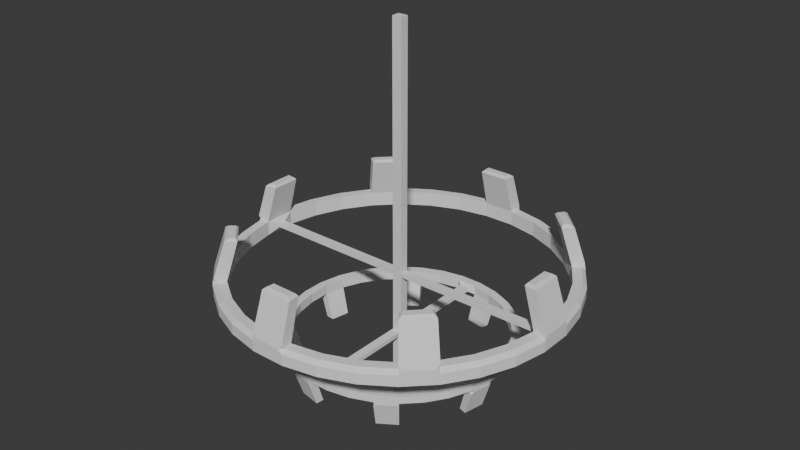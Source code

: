 # Source: Light1.blend  (saved by Blender 4.2.66; exported with 4.5.12 LTS)
import bpy
from mathutils import Matrix  # noqa: F401  (used for matrix-valued properties, if any)

bpy.ops.wm.read_factory_settings(use_empty=True)
scene = bpy.context.scene
scene.name = 'Scene'

# ---- collections
col_collection = bpy.data.collections.new('Collection'); scene.collection.children.link(col_collection)

# ---- world
world_world = bpy.data.worlds.new('World'); scene.world = world_world
world_world.use_nodes = True; world_world.node_tree.nodes.clear()
_N = world_world.node_tree.nodes; _L = world_world.node_tree.links
n0 = _N.new('ShaderNodeOutputWorld'); n0.name = 'World Output'; n0.location = (300, 300)
n1 = _N.new('ShaderNodeBackground'); n1.name = 'Background'; n1.location = (10, 300)
n1.inputs[0].default_value = (0.05088, 0.05088, 0.05088, 1.0)
_L.new(n1.outputs[0], n0.inputs[0])
n0.is_active_output = True
world_world.color = (0.05088, 0.05088, 0.05088)
world_world.sun_shadow_jitter_overblur = 0.0

# ---- meshes
me_cylinder = bpy.data.meshes.new('Cylinder')
me_cylinder.from_pydata([(0.09064, 0.9203, 0.04249), (0.09064, 0.9203, -0.04249), (0.2684, 0.8849, 0.04249), (0.2684, 0.8849, -0.04249), (0.4359, 0.8155, 0.04249), (0.4359, 0.8155, -0.04249), (0.5866, 0.7148, 0.04249), (0.5866, 0.7148, -0.04249), (0.7148, 0.5866, 0.04249), (0.7148, 0.5866, -0.04249), (0.8155, 0.4359, 0.04249), (0.8155, 0.4359, -0.04249), (0.8849, 0.2684, 0.04249), (0.8849, 0.2684, -0.04249), (0.8849, -0.2684, 0.04249), (0.8849, -0.2684, -0.04249), (0.8155, -0.4359, 0.04249), (0.8155, -0.4359, -0.04249), (0.7148, -0.5866, 0.04249), (0.7148, -0.5866, -0.04249), (0.5866, -0.7148, 0.04249), (0.5866, -0.7148, -0.04249), (0.4359, -0.8155, 0.04249), (0.4359, -0.8155, -0.04249), (0.2684, -0.8849, 0.04249), (0.2684, -0.8849, -0.04249), (0.09064, -0.9203, 0.04249), (0.09064, -0.9203, -0.04249), (-0.09064, -0.9203, 0.04249), (-0.09064, -0.9203, -0.04249), (-0.2684, -0.8849, 0.04249), (-0.2684, -0.8849, -0.04249), (-0.4359, -0.8155, 0.04249), (-0.4359, -0.8155, -0.04249), (-0.5866, -0.7148, 0.04249), (-0.5866, -0.7148, -0.04249), (-0.7148, -0.5866, 0.04249), (-0.7148, -0.5866, -0.04249), (-0.8155, -0.4359, 0.04249), (-0.8155, -0.4359, -0.04249), (-0.8849, -0.2684, 0.04249), (-0.8849, -0.2684, -0.04249), (-0.8849, 0.2684, 0.04249), (-0.8849, 0.2684, -0.04249), (-0.8155, 0.4359, 0.04249), (-0.8155, 0.4359, -0.04249), (-0.7148, 0.5866, 0.04249), (-0.7148, 0.5866, -0.04249), (-0.5866, 0.7148, 0.04249), (-0.5866, 0.7148, -0.04249), (-0.4359, 0.8155, 0.04249), (-0.4359, 0.8155, -0.04249), (-0.2684, 0.8849, 0.04249), (-0.2684, 0.8849, -0.04249), (-0.09064, 0.9203, 0.04249), (-0.09064, 0.9203, -0.04249), (0.2903, 0.9569, -0.04249), (0.09802, 0.9952, -0.04249), (0.4714, 0.8819, -0.04249), (0.6344, 0.773, -0.04249), (0.773, 0.6344, -0.04249), (0.8819, 0.4714, -0.04249), (0.9569, 0.2903, -0.04249), (0.9952, 0.09802, -0.04249), (0.9952, -0.09802, -0.04249), (0.9569, -0.2903, -0.04249), (0.8819, -0.4714, -0.04249), (0.773, -0.6344, -0.04249), (0.6344, -0.773, -0.04249), (0.4714, -0.8819, -0.04249), (0.2903, -0.9569, -0.04249), (0.09802, -0.9952, -0.04249), (-0.09802, -0.9952, -0.04249), (-0.2903, -0.9569, -0.04249), (-0.4714, -0.8819, -0.04249), (-0.6344, -0.773, -0.04249), (-0.773, -0.6344, -0.04249), (-0.8819, -0.4714, -0.04249), (-0.9569, -0.2903, -0.04249), (-0.9952, -0.09802, -0.04249), (-0.9952, 0.09802, -0.04249), (-0.9569, 0.2903, -0.04249), (-0.8819, 0.4714, -0.04249), (-0.773, 0.6344, -0.04249), (-0.6344, 0.773, -0.04249), (-0.4714, 0.8819, -0.04249), (-0.2903, 0.9569, -0.04249), (-0.09802, 0.9952, -0.04249), (0.5847, 0.6894, 0.2874), (0.5866, 0.7148, 0.2731), (0.7148, 0.5866, 0.2731), (0.6894, 0.5847, 0.2874), (0.9009, 0.07404, 0.2874), (0.9202, 0.09063, 0.2731), (0.9202, -0.09063, 0.2731), (0.9009, -0.07404, 0.2874), (0.6894, -0.5847, 0.2874), (0.7148, -0.5866, 0.2731), (0.5866, -0.7148, 0.2731), (0.5847, -0.6894, 0.2874), (0.07404, -0.9009, 0.2874), (0.09063, -0.9202, 0.2731), (-0.09063, -0.9202, 0.2731), (-0.07404, -0.9009, 0.2874), (-0.5847, -0.6894, 0.2874), (-0.5866, -0.7148, 0.2731), (-0.7148, -0.5866, 0.2731), (-0.6894, -0.5847, 0.2874), (-0.9009, -0.07404, 0.2874), (-0.9202, -0.09063, 0.2731), (-0.9202, 0.09063, 0.2731), (-0.9009, 0.07404, 0.2874), (-0.6894, 0.5847, 0.2874), (-0.7148, 0.5866, 0.2731), (-0.5866, 0.7148, 0.2731), (-0.5847, 0.6894, 0.2874), (-0.07404, 0.9009, 0.2874), (-0.09063, 0.9202, 0.2731), (0.09063, 0.9202, 0.2731), (0.07404, 0.9009, 0.2874), (0.5424, 0.6609, 0.2731), (0.5594, 0.6586, 0.2874), (0.6586, 0.5594, 0.2874), (0.6609, 0.5424, 0.2731), (0.8509, 0.08381, 0.2731), (0.8612, 0.07013, 0.2874), (0.8612, -0.07013, 0.2874), (0.8509, -0.08381, 0.2731), (0.6609, -0.5424, 0.2731), (0.6586, -0.5594, 0.2874), (0.5594, -0.6586, 0.2874), (0.5424, -0.6609, 0.2731), (0.08381, -0.8509, 0.2731), (0.07013, -0.8612, 0.2874), (-0.07013, -0.8612, 0.2874), (-0.08381, -0.8509, 0.2731), (-0.5424, -0.6609, 0.2731), (-0.5594, -0.6586, 0.2874), (-0.6586, -0.5594, 0.2874), (-0.6609, -0.5424, 0.2731), (-0.8509, -0.08381, 0.2731), (-0.8612, -0.07013, 0.2874), (-0.8612, 0.07013, 0.2874), (-0.8509, 0.08381, 0.2731), (-0.6609, 0.5424, 0.2731), (-0.6586, 0.5594, 0.2874), (-0.5594, 0.6586, 0.2874), (-0.5424, 0.6609, 0.2731), (-0.08381, 0.8509, 0.2731), (-0.07013, 0.8612, 0.2874), (0.07013, 0.8612, 0.2874), (0.08381, 0.8509, 0.2731), (0.09802, 0.9952, 0.01942), (0.09574, 0.9721, 0.04249), (0.09731, 0.9881, 0.06443), (0.07495, 0.9952, 0.04249), (0.2903, 0.9569, 0.01942), (0.2836, 0.9348, 0.04249), (0.4714, 0.8819, 0.01942), (0.4605, 0.8615, 0.04249), (0.6197, 0.7551, 0.04249), (0.6344, 0.773, 0.01942), (0.6507, 0.7567, 0.04249), (0.6298, 0.7675, 0.06443), (0.773, 0.6344, 0.01942), (0.7551, 0.6197, 0.04249), (0.7675, 0.6298, 0.06443), (0.7567, 0.6507, 0.04249), (0.8819, 0.4714, 0.01942), (0.8615, 0.4605, 0.04249), (0.9569, 0.2903, 0.01942), (0.9348, 0.2836, 0.04249), (0.9721, 0.09574, 0.04249), (0.9952, 0.09802, 0.01942), (0.9952, 0.07495, 0.04249), (0.9881, 0.09731, 0.06443), (0.9952, -0.09802, 0.01942), (0.9721, -0.09574, 0.04249), (0.9881, -0.09731, 0.06443), (0.9952, -0.07495, 0.04249), (0.9569, -0.2903, 0.01942), (0.9348, -0.2836, 0.04249), (0.8819, -0.4714, 0.01942), (0.8615, -0.4605, 0.04249), (0.7551, -0.6197, 0.04249), (0.773, -0.6344, 0.01942), (0.7567, -0.6507, 0.04249), (0.7675, -0.6298, 0.06443), (0.6344, -0.773, 0.01942), (0.6197, -0.7551, 0.04249), (0.6298, -0.7675, 0.06443), (0.6507, -0.7567, 0.04249), (0.4714, -0.8819, 0.01942), (0.4605, -0.8615, 0.04249), (0.2903, -0.9569, 0.01942), (0.2836, -0.9348, 0.04249), (0.09574, -0.9721, 0.04249), (0.09802, -0.9952, 0.01942), (0.07495, -0.9952, 0.04249), (0.09731, -0.9881, 0.06443), (-0.09802, -0.9952, 0.01942), (-0.09574, -0.9721, 0.04249), (-0.09731, -0.9881, 0.06443), (-0.07495, -0.9952, 0.04249), (-0.2903, -0.9569, 0.01942), (-0.2836, -0.9348, 0.04249), (-0.4714, -0.8819, 0.01942), (-0.4605, -0.8615, 0.04249), (-0.6197, -0.7551, 0.04249), (-0.6344, -0.773, 0.01942), (-0.6507, -0.7567, 0.04249), (-0.6298, -0.7675, 0.06443), (-0.773, -0.6344, 0.01942), (-0.7551, -0.6197, 0.04249), (-0.7675, -0.6298, 0.06443), (-0.7567, -0.6507, 0.04249), (-0.8819, -0.4714, 0.01942), (-0.8615, -0.4605, 0.04249), (-0.9569, -0.2903, 0.01942), (-0.9348, -0.2836, 0.04249), (-0.9721, -0.09574, 0.04249), (-0.9952, -0.09802, 0.01942), (-0.9952, -0.07495, 0.04249), (-0.9881, -0.09731, 0.06443), (-0.9952, 0.09802, 0.01942), (-0.9721, 0.09574, 0.04249), (-0.9881, 0.09731, 0.06443), (-0.9952, 0.07495, 0.04249), (-0.9569, 0.2903, 0.01942), (-0.9348, 0.2836, 0.04249), (-0.8819, 0.4714, 0.01942), (-0.8615, 0.4605, 0.04249), (-0.7551, 0.6197, 0.04249), (-0.773, 0.6344, 0.01942), (-0.7567, 0.6507, 0.04249), (-0.7675, 0.6298, 0.06443), (-0.6344, 0.773, 0.01942), (-0.6197, 0.7551, 0.04249), (-0.6298, 0.7675, 0.06443), (-0.6507, 0.7567, 0.04249), (-0.4714, 0.8819, 0.01942), (-0.4605, 0.8615, 0.04249), (-0.2903, 0.9569, 0.01942), (-0.2836, 0.9348, 0.04249), (-0.09574, 0.9721, 0.04249), (-0.09802, 0.9952, 0.01942), (-0.07495, 0.9952, 0.04249), (-0.09731, 0.9881, 0.06443), (0.1794, -0.5914, -0.3965), (0.1794, -0.5914, -0.3397), (0.2913, -0.545, -0.3965), (0.2913, -0.545, -0.3397), (0.3921, -0.4777, -0.3965), (0.3921, -0.4777, -0.3397), (0.4777, -0.3921, -0.3965), (0.4777, -0.3921, -0.3397), (0.545, -0.2913, -0.3965), (0.545, -0.2913, -0.3397), (0.5914, -0.1794, -0.3965), (0.5914, -0.1794, -0.3397), (0.615, -0.06057, -0.3965), (0.615, -0.06057, -0.3397), (0.615, 0.06057, -0.3965), (0.615, 0.06057, -0.3397), (0.5914, 0.1794, -0.3965), (0.5914, 0.1794, -0.3397), (0.545, 0.2913, -0.3965), (0.545, 0.2913, -0.3397), (0.4777, 0.3921, -0.3965), (0.4777, 0.3921, -0.3397), (0.3921, 0.4777, -0.3965), (0.3921, 0.4777, -0.3397), (0.2913, 0.545, -0.3965), (0.2913, 0.545, -0.3397), (0.1794, 0.5914, -0.3965), (0.1794, 0.5914, -0.3397), (-0.1794, 0.5914, -0.3965), (-0.1794, 0.5914, -0.3397), (-0.2913, 0.545, -0.3965), (-0.2913, 0.545, -0.3397), (-0.3921, 0.4777, -0.3965), (-0.3921, 0.4777, -0.3397), (-0.4777, 0.3921, -0.3965), (-0.4777, 0.3921, -0.3397), (-0.545, 0.2913, -0.3965), (-0.545, 0.2913, -0.3397), (-0.5914, 0.1794, -0.3965), (-0.5914, 0.1794, -0.3397), (-0.615, 0.06057, -0.3965), (-0.615, 0.06057, -0.3397), (-0.615, -0.06057, -0.3965), (-0.615, -0.06057, -0.3397), (-0.5914, -0.1794, -0.3965), (-0.5914, -0.1794, -0.3397), (-0.545, -0.2913, -0.3965), (-0.545, -0.2913, -0.3397), (-0.4777, -0.3921, -0.3965), (-0.4777, -0.3921, -0.3397), (-0.3921, -0.4777, -0.3965), (-0.3921, -0.4777, -0.3397), (-0.2913, -0.545, -0.3965), (-0.2913, -0.545, -0.3397), (-0.1794, -0.5914, -0.3965), (-0.1794, -0.5914, -0.3397), (0.06551, -0.6651, -0.3397), (-0.06551, -0.6651, -0.3397), (0.194, -0.6395, -0.3397), (0.315, -0.5894, -0.3397), (0.424, -0.5166, -0.3397), (0.5166, -0.424, -0.3397), (0.5894, -0.315, -0.3397), (0.6395, -0.194, -0.3397), (0.6651, -0.06551, -0.3397), (0.6651, 0.06551, -0.3397), (0.6395, 0.194, -0.3397), (0.5894, 0.315, -0.3397), (0.5166, 0.424, -0.3397), (0.424, 0.5166, -0.3397), (0.315, 0.5894, -0.3397), (0.194, 0.6395, -0.3397), (0.06551, 0.6651, -0.3397), (-0.06551, 0.6651, -0.3397), (-0.194, 0.6395, -0.3397), (-0.315, 0.5894, -0.3397), (-0.424, 0.5166, -0.3397), (-0.5166, 0.424, -0.3397), (-0.5894, 0.315, -0.3397), (-0.6395, 0.194, -0.3397), (-0.6651, 0.06551, -0.3397), (-0.6651, -0.06551, -0.3397), (-0.6395, -0.194, -0.3397), (-0.5894, -0.315, -0.3397), (-0.5166, -0.424, -0.3397), (-0.424, -0.5166, -0.3397), (-0.315, -0.5894, -0.3397), (-0.194, -0.6395, -0.3397), (0.2934, -0.5281, -0.5601), (0.2913, -0.545, -0.5506), (0.392, -0.4777, -0.5506), (0.3757, -0.4731, -0.5601), (0.5809, -0.166, -0.5601), (0.5913, -0.1794, -0.5506), (0.615, -0.06057, -0.5506), (0.6002, -0.06893, -0.5601), (0.5281, 0.2934, -0.5601), (0.545, 0.2913, -0.5506), (0.4777, 0.392, -0.5506), (0.4731, 0.3757, -0.5601), (0.166, 0.5809, -0.5601), (0.1794, 0.5913, -0.5506), (0.06057, 0.615, -0.5506), (0.06893, 0.6002, -0.5601), (-0.2934, 0.5281, -0.5601), (-0.2913, 0.545, -0.5506), (-0.392, 0.4777, -0.5506), (-0.3757, 0.4731, -0.5601), (-0.5809, 0.166, -0.5601), (-0.5913, 0.1794, -0.5506), (-0.615, 0.06057, -0.5506), (-0.6002, 0.06893, -0.5601), (-0.5281, -0.2934, -0.5601), (-0.545, -0.2913, -0.5506), (-0.4777, -0.392, -0.5506), (-0.4731, -0.3757, -0.5601), (-0.166, -0.5809, -0.5601), (-0.1794, -0.5913, -0.5506), (-0.06057, -0.615, -0.5506), (-0.06893, -0.6002, -0.5601), (0.2694, -0.504, -0.5506), (0.2808, -0.5046, -0.5601), (0.3587, -0.4525, -0.5601), (0.3625, -0.4417, -0.5506), (0.5468, -0.1659, -0.5506), (0.5554, -0.1583, -0.5601), (0.5737, -0.06632, -0.5601), (0.5687, -0.05601, -0.5506), (0.504, 0.2694, -0.5506), (0.5046, 0.2808, -0.5601), (0.4525, 0.3587, -0.5601), (0.4417, 0.3625, -0.5506), (0.1659, 0.5468, -0.5506), (0.1583, 0.5554, -0.5601), (0.06632, 0.5737, -0.5601), (0.05601, 0.5687, -0.5506), (-0.2694, 0.504, -0.5506), (-0.2808, 0.5046, -0.5601), (-0.3587, 0.4525, -0.5601), (-0.3625, 0.4417, -0.5506), (-0.5468, 0.1659, -0.5506), (-0.5554, 0.1583, -0.5601), (-0.5737, 0.06632, -0.5601), (-0.5687, 0.05601, -0.5506), (-0.504, -0.2694, -0.5506), (-0.5046, -0.2808, -0.5601), (-0.4525, -0.3587, -0.5601), (-0.4417, -0.3625, -0.5506), (-0.1659, -0.5468, -0.5506), (-0.1583, -0.5554, -0.5601), (-0.06632, -0.5737, -0.5601), (-0.05601, -0.5687, -0.5506), (-0.06551, -0.6651, -0.3811), (-0.06399, -0.6497, -0.3965), (-0.06504, -0.6603, -0.4111), (-0.08063, -0.6621, -0.3965), (0.06551, -0.6651, -0.3811), (0.06399, -0.6497, -0.3965), (0.194, -0.6395, -0.3811), (0.1895, -0.6247, -0.3965), (0.3077, -0.5757, -0.3965), (0.315, -0.5894, -0.3811), (0.3279, -0.5808, -0.3965), (0.3128, -0.5852, -0.4111), (0.424, -0.5166, -0.3811), (0.4142, -0.5046, -0.3965), (0.4209, -0.5129, -0.4111), (0.4112, -0.5252, -0.3965), (0.5166, -0.424, -0.3811), (0.5046, -0.4142, -0.3965), (0.5894, -0.315, -0.3811), (0.5757, -0.3077, -0.3965), (0.6247, -0.1895, -0.3965), (0.6395, -0.194, -0.3811), (0.6426, -0.1789, -0.3965), (0.635, -0.1926, -0.4111), (0.6651, -0.06551, -0.3811), (0.6497, -0.06399, -0.3965), (0.6603, -0.06504, -0.4111), (0.6621, -0.08063, -0.3965), (0.6651, 0.06551, -0.3811), (0.6497, 0.06399, -0.3965), (0.6395, 0.194, -0.3811), (0.6247, 0.1895, -0.3965), (0.5757, 0.3077, -0.3965), (0.5894, 0.315, -0.3811), (0.5808, 0.3279, -0.3965), (0.5852, 0.3128, -0.4111), (0.5166, 0.424, -0.3811), (0.5046, 0.4142, -0.3965), (0.5129, 0.4209, -0.4111), (0.5252, 0.4112, -0.3965), (0.424, 0.5166, -0.3811), (0.4142, 0.5046, -0.3965), (0.315, 0.5894, -0.3811), (0.3077, 0.5757, -0.3965), (0.1895, 0.6247, -0.3965), (0.194, 0.6395, -0.3811), (0.1789, 0.6426, -0.3965), (0.1926, 0.635, -0.4111), (0.06551, 0.6651, -0.3811), (0.06399, 0.6497, -0.3965), (0.06504, 0.6603, -0.4111), (0.08063, 0.6621, -0.3965), (-0.06551, 0.6651, -0.3811), (-0.06399, 0.6497, -0.3965), (-0.194, 0.6395, -0.3811), (-0.1895, 0.6247, -0.3965), (-0.3077, 0.5757, -0.3965), (-0.315, 0.5894, -0.3811), (-0.3279, 0.5808, -0.3965), (-0.3128, 0.5852, -0.4111), (-0.424, 0.5166, -0.3811), (-0.4142, 0.5046, -0.3965), (-0.4209, 0.5129, -0.4111), (-0.4112, 0.5252, -0.3965), (-0.5166, 0.424, -0.3811), (-0.5046, 0.4142, -0.3965), (-0.5894, 0.315, -0.3811), (-0.5757, 0.3077, -0.3965), (-0.6247, 0.1895, -0.3965), (-0.6395, 0.194, -0.3811), (-0.6426, 0.1789, -0.3965), (-0.635, 0.1926, -0.4111), (-0.6651, 0.06551, -0.3811), (-0.6497, 0.06399, -0.3965), (-0.6603, 0.06504, -0.4111), (-0.6621, 0.08063, -0.3965), (-0.6651, -0.06551, -0.3811), (-0.6497, -0.06399, -0.3965), (-0.6395, -0.194, -0.3811), (-0.6247, -0.1895, -0.3965), (-0.5757, -0.3077, -0.3965), (-0.5894, -0.315, -0.3811), (-0.5808, -0.3279, -0.3965), (-0.5852, -0.3128, -0.4111), (-0.5166, -0.424, -0.3811), (-0.5046, -0.4142, -0.3965), (-0.5129, -0.4209, -0.4111), (-0.5252, -0.4112, -0.3965), (-0.424, -0.5166, -0.3811), (-0.4142, -0.5046, -0.3965), (-0.315, -0.5894, -0.3811), (-0.3077, -0.5757, -0.3965), (-0.1895, -0.6247, -0.3965), (-0.194, -0.6395, -0.3811), (-0.1789, -0.6426, -0.3965), (-0.1926, -0.635, -0.4111), (0.8987, 0.02421, 0.01135), (0.8987, -0.02421, 0.01135), (0.8987, -0.02421, -0.01135), (0.8987, 0.02421, -0.01135), (-0.8987, -0.02421, 0.01135), (-0.8987, 0.02421, 0.01135), (-0.8987, 0.02421, -0.01135), (-0.8987, -0.02421, -0.01135), (-0.0261, -0.5954, -0.3803), (0.0261, -0.5954, -0.3803), (0.0261, -0.5954, -0.3558), (-0.0261, -0.5954, -0.3558), (0.0261, 0.5954, -0.3803), (-0.0261, 0.5954, -0.3803), (-0.0261, 0.5954, -0.3558), (0.0261, 0.5954, -0.3558), (-0.06057, -0.615, -0.3965), (0.06057, -0.615, -0.3965), (0.06057, -0.615, -0.3397), (-0.06057, -0.615, -0.3397), (0.06057, 0.615, -0.3965), (-0.06057, 0.615, -0.3965), (-0.06057, 0.615, -0.3397), (0.06057, 0.615, -0.3397), (0.0261, 0.02841, -0.3558), (0.0261, -0.02841, -0.3558), (-0.0261, -0.02841, -0.3558), (-0.0261, 0.02841, -0.3558), (-0.0261, -0.02841, -0.3803), (-0.0261, 0.02841, -0.3803), (0.0261, -0.02841, -0.3803), (0.0261, 0.02841, -0.3803), (0.9203, 0.09064, 0.04249), (0.9203, -0.09064, 0.04249), (0.9203, -0.09064, -0.04249), (0.9203, 0.09064, -0.04249), (-0.9203, -0.09064, 0.04249), (-0.9203, 0.09064, 0.04249), (-0.9203, 0.09064, -0.04249), (-0.9203, -0.09064, -0.04249), (0.02875, 0.02421, 0.01135), (-0.02875, 0.02421, 0.01135), (0.02875, 0.02421, -0.01135), (-0.02875, 0.02421, -0.01135), (-0.02875, -0.02421, -0.01135), (0.02875, -0.02421, -0.01135), (0.02875, -0.02421, 0.01135), (-0.02875, -0.02421, 0.01135), (-0.0261, -0.02841, -0.851), (-0.0261, 0.02841, -0.851), (0.0261, -0.02841, -0.851), (0.0261, 0.02841, -0.851), (0.02875, 0.02421, 1.424), (-0.02875, 0.02421, 1.424), (0.02875, -0.02421, 1.424), (-0.02875, -0.02421, 1.424)], [], [(246, 155, 152, 57, 87, 245), (4, 159, 157, 2), (6, 160, 159, 4), (163, 89, 90, 166, 167, 162), (10, 169, 165, 8), (12, 171, 169, 10), (528, 172, 171, 12), (175, 93, 94, 178, 179, 174), (14, 181, 177, 529), (16, 183, 181, 14), (18, 184, 183, 16), (187, 97, 98, 190, 191, 186), (22, 193, 189, 20), (24, 195, 193, 22), (26, 196, 195, 24), (199, 101, 102, 202, 203, 198), (30, 205, 201, 28), (32, 207, 205, 30), (34, 208, 207, 32), (211, 105, 106, 214, 215, 210), (38, 217, 213, 36), (40, 219, 217, 38), (532, 220, 219, 40), (223, 109, 110, 226, 227, 222), (42, 229, 225, 533), (44, 231, 229, 42), (46, 232, 231, 44), (235, 113, 114, 238, 239, 234), (50, 241, 237, 48), (52, 243, 241, 50), (52, 50, 51, 53), (54, 244, 243, 52), (154, 118, 151, 0, 153), (54, 52, 53, 55), (152, 156, 56, 57), (1, 57, 56, 3), (158, 161, 59, 58), (3, 56, 58, 5), (162, 167, 164, 60, 59, 161), (5, 58, 59, 7), (180, 182, 66, 65), (7, 59, 60, 9), (166, 90, 123, 8, 165), (9, 60, 61, 11), (170, 173, 63, 62), (11, 61, 62, 13), (174, 179, 176, 64, 63, 173), (13, 62, 63, 531), (240, 242, 86, 85), (531, 63, 64, 530), (178, 94, 127, 529, 177), (530, 64, 65, 15), (182, 185, 67, 66), (15, 65, 66, 17), (186, 191, 188, 68, 67, 185), (17, 66, 67, 19), (532, 140, 109, 223, 220), (19, 67, 68, 21), (190, 98, 131, 20, 189), (21, 68, 69, 23), (194, 197, 71, 70), (23, 69, 70, 25), (198, 203, 200, 72, 71, 197), (25, 70, 71, 27), (28, 135, 132, 26), (27, 71, 72, 29), (202, 102, 135, 28, 201), (29, 72, 73, 31), (206, 209, 75, 74), (31, 73, 74, 33), (210, 215, 212, 76, 75, 209), (33, 74, 75, 35), (35, 75, 76, 37), (214, 106, 139, 36, 213), (37, 76, 77, 39), (218, 221, 79, 78), (39, 77, 78, 41), (222, 227, 224, 80, 79, 221), (41, 78, 79, 535), (216, 218, 78, 77), (535, 79, 80, 534), (226, 110, 143, 533, 225), (534, 80, 81, 43), (230, 233, 83, 82), (43, 81, 82, 45), (234, 239, 236, 84, 83, 233), (45, 82, 83, 47), (168, 170, 62, 61), (47, 83, 84, 49), (238, 114, 147, 48, 237), (49, 84, 85, 51), (242, 245, 87, 86), (51, 85, 86, 53), (54, 148, 117, 247, 244), (53, 86, 87, 55), (26, 132, 101, 199, 196), (55, 87, 57, 1), (50, 48, 49, 51), (48, 46, 47, 49), (46, 44, 45, 47), (44, 42, 43, 45), (42, 533, 534, 43), (532, 40, 41, 535), (40, 38, 39, 41), (38, 36, 37, 39), (36, 34, 35, 37), (34, 32, 33, 35), (32, 30, 31, 33), (30, 28, 29, 31), (28, 26, 27, 29), (26, 24, 25, 27), (24, 22, 23, 25), (22, 20, 21, 23), (20, 18, 19, 21), (18, 16, 17, 19), (16, 14, 15, 17), (14, 529, 530, 15), (528, 12, 13, 531), (12, 10, 11, 13), (10, 8, 9, 11), (8, 6, 7, 9), (6, 4, 5, 7), (4, 2, 3, 5), (2, 0, 1, 3), (0, 54, 55, 1), (164, 168, 61, 60), (176, 180, 65, 64), (188, 192, 69, 68), (200, 204, 73, 72), (212, 216, 77, 76), (224, 228, 81, 80), (236, 240, 85, 84), (533, 143, 140, 532), (8, 123, 120, 6), (150, 119, 116, 149), (156, 158, 58, 56), (146, 115, 112, 145), (18, 128, 97, 187, 184), (204, 206, 74, 73), (0, 151, 148, 54), (20, 131, 128, 18), (142, 111, 108, 141), (34, 136, 105, 211, 208), (138, 107, 104, 137), (228, 230, 82, 81), (6, 120, 89, 163, 160), (36, 139, 136, 34), (134, 103, 100, 133), (46, 144, 113, 235, 232), (130, 99, 96, 129), (528, 124, 93, 175, 172), (247, 117, 118, 154, 155, 246), (192, 194, 70, 69), (48, 147, 144, 46), (529, 127, 124, 528), (126, 95, 92, 125), (89, 88, 91, 90), (93, 92, 95, 94), (97, 96, 99, 98), (101, 100, 103, 102), (105, 104, 107, 106), (109, 108, 111, 110), (113, 112, 115, 114), (117, 116, 119, 118), (121, 120, 123, 122), (125, 124, 127, 126), (129, 128, 131, 130), (133, 132, 135, 134), (137, 136, 139, 138), (141, 140, 143, 142), (145, 144, 147, 146), (149, 148, 151, 150), (150, 151, 118, 119), (88, 89, 120, 121), (90, 91, 122, 123), (92, 93, 124, 125), (94, 95, 126, 127), (96, 97, 128, 129), (98, 99, 130, 131), (100, 101, 132, 133), (102, 103, 134, 135), (104, 105, 136, 137), (106, 107, 138, 139), (108, 109, 140, 141), (110, 111, 142, 143), (112, 113, 144, 145), (114, 115, 146, 147), (116, 117, 148, 149), (122, 91, 88, 121), (152, 155, 154, 153), (160, 163, 162, 161), (164, 167, 166, 165), (172, 175, 174, 173), (176, 179, 178, 177), (184, 187, 186, 185), (188, 191, 190, 189), (196, 199, 198, 197), (200, 203, 202, 201), (208, 211, 210, 209), (212, 215, 214, 213), (220, 223, 222, 221), (224, 227, 226, 225), (232, 235, 234, 233), (236, 239, 238, 237), (244, 247, 246, 245), (152, 153, 157, 156), (156, 157, 159, 158), (158, 159, 160, 161), (164, 165, 169, 168), (168, 169, 171, 170), (170, 171, 172, 173), (176, 177, 181, 180), (180, 181, 183, 182), (182, 183, 184, 185), (188, 189, 193, 192), (192, 193, 195, 194), (194, 195, 196, 197), (200, 201, 205, 204), (204, 205, 207, 206), (206, 207, 208, 209), (212, 213, 217, 216), (216, 217, 219, 218), (218, 219, 220, 221), (224, 225, 229, 228), (228, 229, 231, 230), (230, 231, 232, 233), (236, 237, 241, 240), (240, 241, 243, 242), (242, 243, 244, 245), (2, 157, 153, 0), (494, 403, 400, 305, 335, 493), (248, 407, 405, 513), (250, 408, 407, 248), (411, 337, 338, 414, 415, 410), (254, 417, 413, 252), (256, 419, 417, 254), (258, 420, 419, 256), (423, 341, 342, 426, 427, 422), (262, 429, 425, 260), (264, 431, 429, 262), (266, 432, 431, 264), (435, 345, 346, 438, 439, 434), (270, 441, 437, 268), (272, 443, 441, 270), (274, 444, 443, 272), (447, 349, 350, 450, 451, 446), (517, 453, 449, 516), (276, 455, 453, 517), (278, 456, 455, 276), (459, 353, 354, 462, 463, 458), (282, 465, 461, 280), (284, 467, 465, 282), (286, 468, 467, 284), (471, 357, 358, 474, 475, 470), (290, 477, 473, 288), (292, 479, 477, 290), (294, 480, 479, 292), (483, 361, 362, 486, 487, 482), (298, 489, 485, 296), (300, 491, 489, 298), (300, 298, 299, 301), (302, 492, 491, 300), (402, 366, 399, 512, 401), (302, 300, 301, 303), (400, 404, 304, 305), (515, 305, 304, 514), (406, 409, 307, 306), (514, 304, 306, 249), (410, 415, 412, 308, 307, 409), (249, 306, 307, 251), (428, 430, 314, 313), (251, 307, 308, 253), (414, 338, 371, 252, 413), (253, 308, 309, 255), (418, 421, 311, 310), (255, 309, 310, 257), (422, 427, 424, 312, 311, 421), (257, 310, 311, 259), (488, 490, 334, 333), (259, 311, 312, 261), (426, 342, 375, 260, 425), (261, 312, 313, 263), (430, 433, 315, 314), (263, 313, 314, 265), (434, 439, 436, 316, 315, 433), (265, 314, 315, 267), (286, 388, 357, 471, 468), (267, 315, 316, 269), (438, 346, 379, 268, 437), (269, 316, 317, 271), (442, 445, 319, 318), (271, 317, 318, 273), (446, 451, 448, 320, 319, 445), (273, 318, 319, 275), (516, 383, 380, 274), (275, 319, 320, 519), (450, 350, 383, 516, 449), (519, 320, 321, 518), (454, 457, 323, 322), (518, 321, 322, 277), (458, 463, 460, 324, 323, 457), (277, 322, 323, 279), (279, 323, 324, 281), (462, 354, 387, 280, 461), (281, 324, 325, 283), (466, 469, 327, 326), (283, 325, 326, 285), (470, 475, 472, 328, 327, 469), (285, 326, 327, 287), (464, 466, 326, 325), (287, 327, 328, 289), (474, 358, 391, 288, 473), (289, 328, 329, 291), (478, 481, 331, 330), (291, 329, 330, 293), (482, 487, 484, 332, 331, 481), (293, 330, 331, 295), (416, 418, 310, 309), (295, 331, 332, 297), (486, 362, 395, 296, 485), (297, 332, 333, 299), (490, 493, 335, 334), (299, 333, 334, 301), (302, 396, 365, 495, 492), (301, 334, 335, 303), (274, 380, 349, 447, 444), (303, 335, 305, 515), (298, 296, 297, 299), (296, 294, 295, 297), (294, 292, 293, 295), (292, 290, 291, 293), (290, 288, 289, 291), (288, 286, 287, 289), (286, 284, 285, 287), (284, 282, 283, 285), (282, 280, 281, 283), (280, 278, 279, 281), (278, 276, 277, 279), (276, 517, 518, 277), (516, 274, 275, 519), (274, 272, 273, 275), (272, 270, 271, 273), (270, 268, 269, 271), (268, 266, 267, 269), (266, 264, 265, 267), (264, 262, 263, 265), (262, 260, 261, 263), (260, 258, 259, 261), (258, 256, 257, 259), (256, 254, 255, 257), (254, 252, 253, 255), (252, 250, 251, 253), (250, 248, 249, 251), (248, 513, 514, 249), (512, 302, 303, 515), (412, 416, 309, 308), (424, 428, 313, 312), (436, 440, 317, 316), (448, 452, 321, 320), (460, 464, 325, 324), (472, 476, 329, 328), (484, 488, 333, 332), (288, 391, 388, 286), (252, 371, 368, 250), (398, 367, 364, 397), (404, 406, 306, 304), (394, 363, 360, 393), (266, 376, 345, 435, 432), (452, 454, 322, 321), (512, 399, 396, 302), (268, 379, 376, 266), (390, 359, 356, 389), (278, 384, 353, 459, 456), (386, 355, 352, 385), (476, 478, 330, 329), (250, 368, 337, 411, 408), (280, 387, 384, 278), (382, 351, 348, 381), (294, 392, 361, 483, 480), (378, 347, 344, 377), (258, 372, 341, 423, 420), (495, 365, 366, 402, 403, 494), (440, 442, 318, 317), (296, 395, 392, 294), (260, 375, 372, 258), (374, 343, 340, 373), (337, 336, 339, 338), (341, 340, 343, 342), (345, 344, 347, 346), (349, 348, 351, 350), (353, 352, 355, 354), (357, 356, 359, 358), (361, 360, 363, 362), (365, 364, 367, 366), (369, 368, 371, 370), (373, 372, 375, 374), (377, 376, 379, 378), (381, 380, 383, 382), (385, 384, 387, 386), (389, 388, 391, 390), (393, 392, 395, 394), (397, 396, 399, 398), (398, 399, 366, 367), (336, 337, 368, 369), (338, 339, 370, 371), (340, 341, 372, 373), (342, 343, 374, 375), (344, 345, 376, 377), (346, 347, 378, 379), (348, 349, 380, 381), (350, 351, 382, 383), (352, 353, 384, 385), (354, 355, 386, 387), (356, 357, 388, 389), (358, 359, 390, 391), (360, 361, 392, 393), (362, 363, 394, 395), (364, 365, 396, 397), (370, 339, 336, 369), (400, 403, 402, 401), (408, 411, 410, 409), (412, 415, 414, 413), (420, 423, 422, 421), (424, 427, 426, 425), (432, 435, 434, 433), (436, 439, 438, 437), (444, 447, 446, 445), (448, 451, 450, 449), (456, 459, 458, 457), (460, 463, 462, 461), (468, 471, 470, 469), (472, 475, 474, 473), (480, 483, 482, 481), (484, 487, 486, 485), (492, 495, 494, 493), (400, 401, 405, 404), (404, 405, 407, 406), (406, 407, 408, 409), (412, 413, 417, 416), (416, 417, 419, 418), (418, 419, 420, 421), (424, 425, 429, 428), (428, 429, 431, 430), (430, 431, 432, 433), (436, 437, 441, 440), (440, 441, 443, 442), (442, 443, 444, 445), (448, 449, 453, 452), (452, 453, 455, 454), (454, 455, 456, 457), (460, 461, 465, 464), (464, 465, 467, 466), (466, 467, 468, 469), (472, 473, 477, 476), (476, 477, 479, 478), (478, 479, 480, 481), (484, 485, 489, 488), (488, 489, 491, 490), (490, 491, 492, 493), (513, 405, 401, 512), (540, 503, 502, 539), (543, 500, 503, 540), (537, 501, 500, 543), (539, 502, 501, 537), (520, 511, 510, 523), (523, 510, 509, 525), (525, 509, 508, 527), (527, 508, 511, 520), (504, 505, 513, 512), (506, 507, 515, 514), (508, 509, 517, 516), (510, 511, 519, 518), (509, 510, 518, 517), (511, 508, 516, 519), (505, 506, 514, 513), (507, 504, 512, 515), (505, 526, 521, 506), (526, 527, 520, 521), (504, 524, 526, 505), (526, 524, 544, 546), (507, 522, 524, 504), (522, 523, 525, 524), (506, 521, 522, 507), (522, 540, 539, 523), (496, 497, 529, 528), (498, 499, 531, 530), (500, 501, 533, 532), (502, 503, 535, 534), (501, 502, 534, 533), (503, 500, 532, 535), (497, 498, 530, 529), (499, 496, 528, 531), (499, 538, 536, 496), (538, 539, 537, 536), (496, 536, 542, 497), (537, 543, 551, 549), (497, 542, 541, 498), (542, 543, 540, 541), (498, 541, 538, 499), (521, 541, 540, 522), (523, 539, 538, 520), (520, 538, 541, 521), (544, 545, 547, 546), (525, 527, 547, 545), (527, 526, 546, 547), (524, 525, 545, 544), (548, 549, 551, 550), (543, 542, 550, 551), (536, 537, 549, 548), (542, 536, 548, 550)])
_uv = me_cylinder.uv_layers.new(name='UVMap')
_uv.uv.foreach_set('vector', [0.02757, 0.5, 0.003678, 0.5, 0.0, 0.6357, 0.0, 1.0, 0.03125, 1.0, 0.03125, 0.6357, 0.8349, 0.455, 0.8397, 0.4666, 0.7957, 0.4799, 0.7933, 0.4677, 0.8733, 0.4345, 0.8802, 0.4449, 0.8397, 0.4666, 0.8349, 0.455, 0.9062, 0.5, 0.9062, 0.5, 0.875, 0.5, 0.875, 0.5, 0.8787, 0.5, 0.9026, 0.5, 0.9345, 0.3733, 0.9449, 0.3802, 0.9158, 0.4158, 0.9069, 0.4069, 0.955, 0.3349, 0.9666, 0.3397, 0.9449, 0.3802, 0.9345, 0.3733, 0.9677, 0.2933, 0.9799, 0.2957, 0.9666, 0.3397, 0.955, 0.3349, 0.7812, 0.5, 0.7812, 0.5, 0.75, 0.5, 0.75, 0.5, 0.7537, 0.5, 0.7776, 0.5, 0.9677, 0.2067, 0.9799, 0.2043, 0.9844, 0.25, 0.9719, 0.25, 0.955, 0.1651, 0.9666, 0.1603, 0.9799, 0.2043, 0.9677, 0.2067, 0.9345, 0.1267, 0.9449, 0.1198, 0.9666, 0.1603, 0.955, 0.1651, 0.6562, 0.5, 0.6562, 0.5, 0.625, 0.5, 0.625, 0.5, 0.6287, 0.5, 0.6526, 0.5, 0.8733, 0.06547, 0.8802, 0.05507, 0.9158, 0.08423, 0.9069, 0.09307, 0.8349, 0.04496, 0.8397, 0.03341, 0.8802, 0.05507, 0.8733, 0.06547, 0.7933, 0.03233, 0.7957, 0.02007, 0.8397, 0.03341, 0.8349, 0.04496, 0.5312, 0.5, 0.5312, 0.5, 0.5, 0.5, 0.5, 0.5, 0.5037, 0.5, 0.5276, 0.5, 0.7067, 0.03233, 0.7043, 0.02007, 0.75, 0.01556, 0.75, 0.02807, 0.6651, 0.04496, 0.6603, 0.03341, 0.7043, 0.02007, 0.7067, 0.03233, 0.6267, 0.06547, 0.6198, 0.05507, 0.6603, 0.03341, 0.6651, 0.04496, 0.4062, 0.5, 0.4062, 0.5, 0.375, 0.5, 0.375, 0.5, 0.3787, 0.5, 0.4026, 0.5, 0.5655, 0.1267, 0.5551, 0.1198, 0.5842, 0.08423, 0.5931, 0.09307, 0.545, 0.1651, 0.5334, 0.1603, 0.5551, 0.1198, 0.5655, 0.1267, 0.5323, 0.2067, 0.5201, 0.2043, 0.5334, 0.1603, 0.545, 0.1651, 0.2812, 0.5, 0.2812, 0.5, 0.25, 0.5, 0.25, 0.5, 0.2537, 0.5, 0.2776, 0.5, 0.5323, 0.2933, 0.5201, 0.2957, 0.5156, 0.25, 0.5281, 0.25, 0.545, 0.3349, 0.5334, 0.3397, 0.5201, 0.2957, 0.5323, 0.2933, 0.5655, 0.3733, 0.5551, 0.3802, 0.5334, 0.3397, 0.545, 0.3349, 0.1562, 0.5, 0.1562, 0.5, 0.125, 0.5, 0.125, 0.5, 0.1287, 0.5, 0.1526, 0.5, 0.6267, 0.4345, 0.6198, 0.4449, 0.5842, 0.4158, 0.5931, 0.4069, 0.6651, 0.455, 0.6603, 0.4666, 0.6198, 0.4449, 0.6267, 0.4345, 0.0, 0.0, 0.0, 0.0, 0.0, 0.0, 0.0, 0.0, 0.7067, 0.4677, 0.7043, 0.4799, 0.6603, 0.4666, 0.6651, 0.455, 0.75, 0.49, 0.75, 0.49, 0.75, 0.4719, 0.75, 0.4719, 0.75, 0.4844, 0.0, 0.0, 0.0, 0.0, 0.0, 0.0, 0.0, 0.0, 1.0, 0.6357, 0.9688, 0.6357, 0.9688, 1.0, 1.0, 1.0, 0.25, 0.4719, 0.25, 0.49, 0.2968, 0.4854, 0.2933, 0.4677, 0.9375, 0.6357, 0.9062, 0.6357, 0.9062, 1.0, 0.9375, 1.0, 0.2933, 0.4677, 0.2968, 0.4854, 0.3418, 0.4717, 0.3349, 0.455, 0.9026, 0.5, 0.8787, 0.5, 0.875, 0.6357, 0.875, 1.0, 0.9062, 1.0, 0.9062, 0.6357, 0.3349, 0.455, 0.3418, 0.4717, 0.3833, 0.4496, 0.3733, 0.4345, 0.7188, 0.6357, 0.6875, 0.6357, 0.6875, 1.0, 0.7188, 1.0, 0.3733, 0.4345, 0.3833, 0.4496, 0.4197, 0.4197, 0.4069, 0.4069, 0.9197, 0.4197, 0.9197, 0.4197, 0.9069, 0.4069, 0.9069, 0.4069, 0.9158, 0.4158, 0.4069, 0.4069, 0.4197, 0.4197, 0.4496, 0.3833, 0.4345, 0.3733, 0.8125, 0.6357, 0.7812, 0.6357, 0.7812, 1.0, 0.8125, 1.0, 0.4345, 0.3733, 0.4496, 0.3833, 0.4717, 0.3418, 0.455, 0.3349, 0.7776, 0.5, 0.7537, 0.5, 0.75, 0.6357, 0.75, 1.0, 0.7812, 1.0, 0.7812, 0.6357, 0.455, 0.3349, 0.4717, 0.3418, 0.4854, 0.2968, 0.4677, 0.2933, 0.09375, 0.6357, 0.0625, 0.6357, 0.0625, 1.0, 0.09375, 1.0, 0.4677, 0.2933, 0.4854, 0.2968, 0.49, 0.25, 0.4719, 0.25, 0.99, 0.25, 0.99, 0.25, 0.9719, 0.25, 0.9719, 0.25, 0.9844, 0.25, 0.4719, 0.25, 0.49, 0.25, 0.4854, 0.2032, 0.4677, 0.2067, 0.6875, 0.6357, 0.6562, 0.6357, 0.6562, 1.0, 0.6875, 1.0, 0.4677, 0.2067, 0.4854, 0.2032, 0.4717, 0.1582, 0.455, 0.1651, 0.6526, 0.5, 0.6287, 0.5, 0.625, 0.6357, 0.625, 1.0, 0.6562, 1.0, 0.6562, 0.6357, 0.455, 0.1651, 0.4717, 0.1582, 0.4496, 0.1167, 0.4345, 0.1267, 0.5323, 0.2067, 0.5323, 0.2067, 0.5146, 0.2032, 0.5146, 0.2032, 0.5201, 0.2043, 0.4345, 0.1267, 0.4496, 0.1167, 0.4197, 0.08029, 0.4069, 0.09307, 0.9197, 0.08029, 0.9197, 0.08029, 0.9069, 0.09307, 0.9069, 0.09307, 0.9158, 0.08423, 0.4069, 0.09307, 0.4197, 0.08029, 0.3833, 0.05045, 0.3733, 0.06547, 0.5625, 0.6357, 0.5312, 0.6357, 0.5312, 1.0, 0.5625, 1.0, 0.3733, 0.06547, 0.3833, 0.05045, 0.3418, 0.02827, 0.3349, 0.04496, 0.5276, 0.5, 0.5037, 0.5, 0.5, 0.6357, 0.5, 1.0, 0.5312, 1.0, 0.5312, 0.6357, 0.3349, 0.04496, 0.3418, 0.02827, 0.2968, 0.01461, 0.2933, 0.03233, 0.0, 0.0, 0.0, 0.0, 0.0, 0.0, 0.0, 0.0, 0.2933, 0.03233, 0.2968, 0.01461, 0.25, 0.01, 0.25, 0.02807, 0.75, 0.01, 0.75, 0.01, 0.75, 0.02807, 0.75, 0.02807, 0.75, 0.01556, 0.25, 0.02807, 0.25, 0.01, 0.2032, 0.01461, 0.2067, 0.03233, 0.4375, 0.6357, 0.4062, 0.6357, 0.4062, 1.0, 0.4375, 1.0, 0.2067, 0.03233, 0.2032, 0.01461, 0.1582, 0.02827, 0.1651, 0.04496, 0.4026, 0.5, 0.3787, 0.5, 0.375, 0.6357, 0.375, 1.0, 0.4062, 1.0, 0.4062, 0.6357, 0.1651, 0.04496, 0.1582, 0.02827, 0.1167, 0.05045, 0.1267, 0.06547, 0.1267, 0.06547, 0.1167, 0.05045, 0.08029, 0.08029, 0.09307, 0.09307, 0.5803, 0.08029, 0.5803, 0.08029, 0.5931, 0.09307, 0.5931, 0.09307, 0.5842, 0.08423, 0.09307, 0.09307, 0.08029, 0.08029, 0.05045, 0.1167, 0.06547, 0.1267, 0.3125, 0.6357, 0.2812, 0.6357, 0.2812, 1.0, 0.3125, 1.0, 0.06547, 0.1267, 0.05045, 0.1167, 0.02827, 0.1582, 0.04496, 0.1651, 0.2776, 0.5, 0.2537, 0.5, 0.25, 0.6357, 0.25, 1.0, 0.2812, 1.0, 0.2812, 0.6357, 0.04496, 0.1651, 0.02827, 0.1582, 0.01461, 0.2032, 0.03233, 0.2067, 0.3438, 0.6357, 0.3125, 0.6357, 0.3125, 1.0, 0.3438, 1.0, 0.03233, 0.2067, 0.01461, 0.2032, 0.01, 0.25, 0.02807, 0.25, 0.51, 0.25, 0.51, 0.25, 0.5281, 0.25, 0.5281, 0.25, 0.5156, 0.25, 0.02807, 0.25, 0.01, 0.25, 0.01461, 0.2968, 0.03233, 0.2933, 0.1875, 0.6357, 0.1562, 0.6357, 0.1562, 1.0, 0.1875, 1.0, 0.03233, 0.2933, 0.01461, 0.2968, 0.02827, 0.3418, 0.04496, 0.3349, 0.1526, 0.5, 0.1287, 0.5, 0.125, 0.6357, 0.125, 1.0, 0.1562, 1.0, 0.1562, 0.6357, 0.04496, 0.3349, 0.02827, 0.3418, 0.05045, 0.3833, 0.06547, 0.3733, 0.8438, 0.6357, 0.8125, 0.6357, 0.8125, 1.0, 0.8438, 1.0, 0.06547, 0.3733, 0.05045, 0.3833, 0.08029, 0.4197, 0.09307, 0.4069, 0.5803, 0.4197, 0.5803, 0.4197, 0.5931, 0.4069, 0.5931, 0.4069, 0.5842, 0.4158, 0.09307, 0.4069, 0.08029, 0.4197, 0.1167, 0.4496, 0.1267, 0.4345, 0.0625, 0.6357, 0.03125, 0.6357, 0.03125, 1.0, 0.0625, 1.0, 0.1267, 0.4345, 0.1167, 0.4496, 0.1582, 0.4717, 0.1651, 0.455, 0.7067, 0.4677, 0.7067, 0.4677, 0.7032, 0.4854, 0.7032, 0.4854, 0.7043, 0.4799, 0.1651, 0.455, 0.1582, 0.4717, 0.2032, 0.4854, 0.2067, 0.4677, 0.7933, 0.03233, 0.7933, 0.03233, 0.7968, 0.01461, 0.7968, 0.01461, 0.7957, 0.02007, 0.2067, 0.4677, 0.2032, 0.4854, 0.25, 0.49, 0.25, 0.4719, 0.0, 0.0, 0.0, 0.0, 0.0, 0.0, 0.0, 0.0, 0.0, 0.0, 0.0, 0.0, 0.0, 0.0, 0.0, 0.0, 0.0, 0.0, 0.0, 0.0, 0.0, 0.0, 0.0, 0.0, 0.0, 0.0, 0.0, 0.0, 0.0, 0.0, 0.0, 0.0, 0.0, 0.0, 0.0, 0.0, 0.0, 0.0, 0.0, 0.0, 0.0, 0.0, 0.0, 0.0, 0.0, 0.0, 0.0, 0.0, 0.0, 0.0, 0.0, 0.0, 0.0, 0.0, 0.0, 0.0, 0.0, 0.0, 0.0, 0.0, 0.0, 0.0, 0.0, 0.0, 0.0, 0.0, 0.0, 0.0, 0.0, 0.0, 0.0, 0.0, 0.0, 0.0, 0.0, 0.0, 0.0, 0.0, 0.0, 0.0, 0.0, 0.0, 0.0, 0.0, 0.0, 0.0, 0.0, 0.0, 0.0, 0.0, 0.0, 0.0, 0.0, 0.0, 0.0, 0.0, 0.0, 0.0, 0.0, 0.0, 0.0, 0.0, 0.0, 0.0, 0.0, 0.0, 0.0, 0.0, 0.0, 0.0, 0.0, 0.0, 0.0, 0.0, 0.0, 0.0, 0.0, 0.0, 0.0, 0.0, 0.0, 0.0, 0.0, 0.0, 0.0, 0.0, 0.0, 0.0, 0.0, 0.0, 0.0, 0.0, 0.0, 0.0, 0.0, 0.0, 0.0, 0.0, 0.0, 0.0, 0.0, 0.0, 0.0, 0.0, 0.0, 0.0, 0.0, 0.0, 0.0, 0.0, 0.0, 0.0, 0.0, 0.0, 0.0, 0.0, 0.0, 0.0, 0.0, 0.0, 0.0, 0.0, 0.0, 0.0, 0.0, 0.0, 0.0, 0.0, 0.0, 0.0, 0.0, 0.0, 0.0, 0.0, 0.0, 0.0, 0.0, 0.0, 0.0, 0.0, 0.0, 0.0, 0.0, 0.0, 0.0, 0.0, 0.0, 0.0, 0.0, 0.0, 0.0, 0.0, 0.0, 0.0, 0.0, 0.0, 0.0, 0.0, 0.0, 0.0, 0.0, 0.0, 0.0, 0.0, 0.0, 0.0, 0.0, 0.0, 0.0, 0.0, 0.0, 0.0, 0.0, 0.0, 0.0, 0.0, 0.0, 0.0, 0.0, 0.0, 0.0, 0.0, 0.0, 0.0, 0.875, 0.6357, 0.8438, 0.6357, 0.8438, 1.0, 0.875, 1.0, 0.75, 0.6357, 0.7188, 0.6357, 0.7188, 1.0, 0.75, 1.0, 0.625, 0.6357, 0.5938, 0.6357, 0.5938, 1.0, 0.625, 1.0, 0.5, 0.6357, 0.4688, 0.6357, 0.4688, 1.0, 0.5, 1.0, 0.375, 0.6357, 0.3438, 0.6357, 0.3438, 1.0, 0.375, 1.0, 0.25, 0.6357, 0.2188, 0.6357, 0.2188, 1.0, 0.25, 1.0, 0.125, 0.6357, 0.09375, 0.6357, 0.09375, 1.0, 0.125, 1.0, 0.0, 0.0, 0.0, 0.0, 0.0, 0.0, 0.0, 0.0, 0.0, 0.0, 0.0, 0.0, 0.0, 0.0, 0.0, 0.0, 0.7462, 0.4754, 0.7462, 0.4858, 0.7077, 0.482, 0.7098, 0.4718, 0.9688, 0.6357, 0.9375, 0.6357, 0.9375, 1.0, 0.9688, 1.0, 0.5879, 0.4067, 0.5806, 0.414, 0.5561, 0.3842, 0.5647, 0.3784, 0.9345, 0.1267, 0.9345, 0.1267, 0.9496, 0.1167, 0.9496, 0.1167, 0.9449, 0.1198, 0.4688, 0.6357, 0.4375, 0.6357, 0.4375, 1.0, 0.4688, 1.0, 0.0, 0.0, 0.0, 0.0, 0.0, 0.0, 0.0, 0.0, 0.0, 0.0, 0.0, 0.0, 0.0, 0.0, 0.0, 0.0, 0.5246, 0.2462, 0.5142, 0.2462, 0.518, 0.2077, 0.5282, 0.2098, 0.6267, 0.06547, 0.6267, 0.06547, 0.6167, 0.05045, 0.6167, 0.05045, 0.6198, 0.05507, 0.5933, 0.08793, 0.586, 0.08057, 0.6158, 0.05607, 0.6216, 0.06472, 0.2188, 0.6357, 0.1875, 0.6357, 0.1875, 1.0, 0.2188, 1.0, 0.8733, 0.4345, 0.8733, 0.4345, 0.8833, 0.4496, 0.8833, 0.4496, 0.8802, 0.4449, 0.0, 0.0, 0.0, 0.0, 0.0, 0.0, 0.0, 0.0, 0.7538, 0.02461, 0.7538, 0.01421, 0.7923, 0.018, 0.7902, 0.0282, 0.5655, 0.3733, 0.5655, 0.3733, 0.5504, 0.3833, 0.5504, 0.3833, 0.5551, 0.3802, 0.9121, 0.09332, 0.9194, 0.08597, 0.9439, 0.1158, 0.9353, 0.1216, 0.9677, 0.2933, 0.9677, 0.2933, 0.9854, 0.2968, 0.9854, 0.2968, 0.9799, 0.2957, 0.03125, 0.5, 0.03125, 0.5, 0.0, 0.5, 0.0, 0.5, 0.003678, 0.5, 0.02757, 0.5, 0.5938, 0.6357, 0.5625, 0.6357, 0.5625, 1.0, 0.5938, 1.0, 0.0, 0.0, 0.0, 0.0, 0.0, 0.0, 0.0, 0.0, 0.0, 0.0, 0.0, 0.0, 0.0, 0.0, 0.0, 0.0, 0.9754, 0.2538, 0.9858, 0.2538, 0.982, 0.2923, 0.9718, 0.2902, 0.8833, 0.4496, 0.8842, 0.4439, 0.914, 0.4194, 0.9197, 0.4197, 0.9854, 0.2968, 0.982, 0.2923, 0.9858, 0.2538, 0.99, 0.25, 0.9496, 0.1167, 0.9439, 0.1158, 0.9194, 0.08597, 0.9197, 0.08029, 0.7968, 0.01461, 0.7923, 0.018, 0.7538, 0.01421, 0.75, 0.01, 0.6167, 0.05045, 0.6158, 0.05607, 0.586, 0.08057, 0.5803, 0.08029, 0.5146, 0.2032, 0.518, 0.2077, 0.5142, 0.2462, 0.51, 0.25, 0.5504, 0.3833, 0.5561, 0.3842, 0.5806, 0.414, 0.5803, 0.4197, 0.7032, 0.4854, 0.7077, 0.482, 0.7462, 0.4858, 0.75, 0.49, 0.8784, 0.4353, 0.8733, 0.4345, 0.9069, 0.4069, 0.9067, 0.4121, 0.9718, 0.2902, 0.9677, 0.2933, 0.9719, 0.25, 0.9754, 0.2538, 0.9353, 0.1216, 0.9345, 0.1267, 0.9069, 0.09307, 0.9121, 0.09332, 0.7902, 0.0282, 0.7933, 0.03233, 0.75, 0.02807, 0.7538, 0.02461, 0.6216, 0.06472, 0.6267, 0.06547, 0.5931, 0.09307, 0.5933, 0.08793, 0.5282, 0.2098, 0.5323, 0.2067, 0.5281, 0.25, 0.5246, 0.2462, 0.5647, 0.3784, 0.5655, 0.3733, 0.5931, 0.4069, 0.5879, 0.4067, 0.7098, 0.4718, 0.7067, 0.4677, 0.75, 0.4719, 0.7462, 0.4754, 0.7462, 0.4754, 0.75, 0.4719, 0.75, 0.49, 0.7462, 0.4858, 0.8842, 0.4439, 0.8833, 0.4496, 0.8733, 0.4345, 0.8784, 0.4353, 0.9197, 0.4197, 0.914, 0.4194, 0.9067, 0.4121, 0.9069, 0.4069, 0.982, 0.2923, 0.9854, 0.2968, 0.9677, 0.2933, 0.9718, 0.2902, 0.99, 0.25, 0.9858, 0.2538, 0.9754, 0.2538, 0.9719, 0.25, 0.9439, 0.1158, 0.9496, 0.1167, 0.9345, 0.1267, 0.9353, 0.1216, 0.9197, 0.08029, 0.9194, 0.08597, 0.9121, 0.09332, 0.9069, 0.09307, 0.7923, 0.018, 0.7968, 0.01461, 0.7933, 0.03233, 0.7902, 0.0282, 0.75, 0.01, 0.7538, 0.01421, 0.7538, 0.02461, 0.75, 0.02807, 0.6158, 0.05607, 0.6167, 0.05045, 0.6267, 0.06547, 0.6216, 0.06472, 0.5803, 0.08029, 0.586, 0.08057, 0.5933, 0.08793, 0.5931, 0.09307, 0.518, 0.2077, 0.5146, 0.2032, 0.5323, 0.2067, 0.5282, 0.2098, 0.51, 0.25, 0.5142, 0.2462, 0.5246, 0.2462, 0.5281, 0.25, 0.5561, 0.3842, 0.5504, 0.3833, 0.5655, 0.3733, 0.5647, 0.3784, 0.5803, 0.4197, 0.5806, 0.414, 0.5879, 0.4067, 0.5931, 0.4069, 0.7077, 0.482, 0.7032, 0.4854, 0.7067, 0.4677, 0.7098, 0.4718, 0.9067, 0.4121, 0.914, 0.4194, 0.8842, 0.4439, 0.8784, 0.4353, 0.75, 0.49, 0.75, 0.4895, 0.75, 0.49, 0.75, 0.4844, 0.8802, 0.4449, 0.8833, 0.4496, 0.883, 0.4491, 0.8833, 0.4496, 0.9197, 0.4197, 0.9193, 0.4193, 0.9197, 0.4197, 0.9158, 0.4158, 0.9799, 0.2957, 0.9854, 0.2968, 0.9849, 0.2967, 0.9854, 0.2968, 0.99, 0.25, 0.9895, 0.25, 0.99, 0.25, 0.9844, 0.25, 0.9449, 0.1198, 0.9496, 0.1167, 0.9491, 0.117, 0.9496, 0.1167, 0.9197, 0.08029, 0.9193, 0.08068, 0.9197, 0.08029, 0.9158, 0.08423, 0.7957, 0.02007, 0.7968, 0.01461, 0.7967, 0.01514, 0.7968, 0.01461, 0.75, 0.01, 0.75, 0.01054, 0.75, 0.01, 0.75, 0.01556, 0.6198, 0.05507, 0.6167, 0.05045, 0.617, 0.0509, 0.6167, 0.05045, 0.5803, 0.08029, 0.5807, 0.08068, 0.5803, 0.08029, 0.5842, 0.08423, 0.5201, 0.2043, 0.5146, 0.2032, 0.5151, 0.2033, 0.5146, 0.2032, 0.51, 0.25, 0.5105, 0.25, 0.51, 0.25, 0.5156, 0.25, 0.5551, 0.3802, 0.5504, 0.3833, 0.5509, 0.383, 0.5504, 0.3833, 0.5803, 0.4197, 0.5807, 0.4193, 0.5803, 0.4197, 0.5842, 0.4158, 0.7043, 0.4799, 0.7032, 0.4854, 0.7033, 0.4849, 0.7032, 0.4854, 0.75, 0.49, 0.75, 0.4844, 0.7957, 0.4799, 0.7968, 0.4854, 0.7968, 0.4854, 0.7957, 0.4799, 0.8397, 0.4666, 0.8418, 0.4717, 0.8418, 0.4717, 0.8397, 0.4666, 0.8802, 0.4449, 0.8833, 0.4496, 0.9197, 0.4197, 0.9158, 0.4158, 0.9449, 0.3802, 0.9496, 0.3833, 0.9496, 0.3833, 0.9449, 0.3802, 0.9666, 0.3397, 0.9717, 0.3418, 0.9717, 0.3418, 0.9666, 0.3397, 0.9799, 0.2957, 0.9854, 0.2968, 0.99, 0.25, 0.9844, 0.25, 0.9799, 0.2043, 0.9854, 0.2032, 0.9854, 0.2032, 0.9799, 0.2043, 0.9666, 0.1603, 0.9717, 0.1582, 0.9717, 0.1582, 0.9666, 0.1603, 0.9449, 0.1198, 0.9496, 0.1167, 0.9197, 0.08029, 0.9158, 0.08423, 0.8802, 0.05507, 0.8833, 0.05045, 0.8833, 0.05045, 0.8802, 0.05507, 0.8397, 0.03341, 0.8418, 0.02827, 0.8418, 0.02827, 0.8397, 0.03341, 0.7957, 0.02007, 0.7968, 0.01461, 0.75, 0.01, 0.75, 0.01556, 0.7043, 0.02007, 0.7032, 0.01461, 0.7032, 0.01461, 0.7043, 0.02007, 0.6603, 0.03341, 0.6582, 0.02827, 0.6582, 0.02827, 0.6603, 0.03341, 0.6198, 0.05507, 0.6167, 0.05045, 0.5803, 0.08029, 0.5842, 0.08423, 0.5551, 0.1198, 0.5504, 0.1167, 0.5504, 0.1167, 0.5551, 0.1198, 0.5334, 0.1603, 0.5283, 0.1582, 0.5283, 0.1582, 0.5334, 0.1603, 0.5201, 0.2043, 0.5146, 0.2032, 0.51, 0.25, 0.5156, 0.25, 0.5201, 0.2957, 0.5146, 0.2968, 0.5146, 0.2968, 0.5201, 0.2957, 0.5334, 0.3397, 0.5283, 0.3418, 0.5283, 0.3418, 0.5334, 0.3397, 0.5551, 0.3802, 0.5504, 0.3833, 0.5803, 0.4197, 0.5842, 0.4158, 0.6198, 0.4449, 0.6167, 0.4496, 0.6167, 0.4496, 0.6198, 0.4449, 0.6603, 0.4666, 0.6582, 0.4717, 0.6582, 0.4717, 0.6603, 0.4666, 0.7043, 0.4799, 0.7032, 0.4854, 0.7933, 0.4677, 0.7957, 0.4799, 0.75, 0.4844, 0.75, 0.4719, 0.02757, 0.5, 0.003678, 0.5, 0.0, 0.6357, 0.0, 1.0, 0.03125, 1.0, 0.03125, 0.6357, 0.8349, 0.455, 0.8397, 0.4666, 0.7957, 0.4799, 0.7933, 0.4677, 0.8733, 0.4345, 0.8802, 0.4449, 0.8397, 0.4666, 0.8349, 0.455, 0.9062, 0.5, 0.9062, 0.5, 0.875, 0.5, 0.875, 0.5, 0.8787, 0.5, 0.9026, 0.5, 0.9345, 0.3733, 0.9449, 0.3802, 0.9158, 0.4158, 0.9069, 0.4069, 0.955, 0.3349, 0.9666, 0.3397, 0.9449, 0.3802, 0.9345, 0.3733, 0.9677, 0.2933, 0.9799, 0.2957, 0.9666, 0.3397, 0.955, 0.3349, 0.7812, 0.5, 0.7812, 0.5, 0.75, 0.5, 0.75, 0.5, 0.7537, 0.5, 0.7776, 0.5, 0.9677, 0.2067, 0.9799, 0.2043, 0.9844, 0.25, 0.9719, 0.25, 0.955, 0.1651, 0.9666, 0.1603, 0.9799, 0.2043, 0.9677, 0.2067, 0.9345, 0.1267, 0.9449, 0.1198, 0.9666, 0.1603, 0.955, 0.1651, 0.6562, 0.5, 0.6562, 0.5, 0.625, 0.5, 0.625, 0.5, 0.6287, 0.5, 0.6526, 0.5, 0.8733, 0.06547, 0.8802, 0.05507, 0.9158, 0.08423, 0.9069, 0.09307, 0.8349, 0.04496, 0.8397, 0.03341, 0.8802, 0.05507, 0.8733, 0.06547, 0.7933, 0.03233, 0.7957, 0.02007, 0.8397, 0.03341, 0.8349, 0.04496, 0.5312, 0.5, 0.5312, 0.5, 0.5, 0.5, 0.5, 0.5, 0.5037, 0.5, 0.5276, 0.5, 0.7067, 0.03233, 0.7043, 0.02007, 0.75, 0.01556, 0.75, 0.02807, 0.6651, 0.04496, 0.6603, 0.03341, 0.7043, 0.02007, 0.7067, 0.03233, 0.6267, 0.06547, 0.6198, 0.05507, 0.6603, 0.03341, 0.6651, 0.04496, 0.4062, 0.5, 0.4062, 0.5, 0.375, 0.5, 0.375, 0.5, 0.3787, 0.5, 0.4026, 0.5, 0.5655, 0.1267, 0.5551, 0.1198, 0.5842, 0.08423, 0.5931, 0.09307, 0.545, 0.1651, 0.5334, 0.1603, 0.5551, 0.1198, 0.5655, 0.1267, 0.5323, 0.2067, 0.5201, 0.2043, 0.5334, 0.1603, 0.545, 0.1651, 0.2812, 0.5, 0.2812, 0.5, 0.25, 0.5, 0.25, 0.5, 0.2537, 0.5, 0.2776, 0.5, 0.5323, 0.2933, 0.5201, 0.2957, 0.5156, 0.25, 0.5281, 0.25, 0.545, 0.3349, 0.5334, 0.3397, 0.5201, 0.2957, 0.5323, 0.2933, 0.5655, 0.3733, 0.5551, 0.3802, 0.5334, 0.3397, 0.545, 0.3349, 0.1562, 0.5, 0.1562, 0.5, 0.125, 0.5, 0.125, 0.5, 0.1287, 0.5, 0.1526, 0.5, 0.6267, 0.4345, 0.6198, 0.4449, 0.5842, 0.4158, 0.5931, 0.4069, 0.6651, 0.455, 0.6603, 0.4666, 0.6198, 0.4449, 0.6267, 0.4345, 0.0, 0.0, 0.0, 0.0, 0.0, 0.0, 0.0, 0.0, 0.7067, 0.4677, 0.7043, 0.4799, 0.6603, 0.4666, 0.6651, 0.455, 0.75, 0.49, 0.75, 0.49, 0.75, 0.4719, 0.75, 0.4719, 0.75, 0.4844, 0.0, 0.0, 0.0, 0.0, 0.0, 0.0, 0.0, 0.0, 1.0, 0.6357, 0.9688, 0.6357, 0.9688, 1.0, 1.0, 1.0, 0.25, 0.4719, 0.25, 0.49, 0.2968, 0.4854, 0.2933, 0.4677, 0.9375, 0.6357, 0.9062, 0.6357, 0.9062, 1.0, 0.9375, 1.0, 0.2933, 0.4677, 0.2968, 0.4854, 0.3418, 0.4717, 0.3349, 0.455, 0.9026, 0.5, 0.8787, 0.5, 0.875, 0.6357, 0.875, 1.0, 0.9062, 1.0, 0.9062, 0.6357, 0.3349, 0.455, 0.3418, 0.4717, 0.3833, 0.4496, 0.3733, 0.4345, 0.7188, 0.6357, 0.6875, 0.6357, 0.6875, 1.0, 0.7188, 1.0, 0.3733, 0.4345, 0.3833, 0.4496, 0.4197, 0.4197, 0.4069, 0.4069, 0.9197, 0.4197, 0.9197, 0.4197, 0.9069, 0.4069, 0.9069, 0.4069, 0.9158, 0.4158, 0.4069, 0.4069, 0.4197, 0.4197, 0.4496, 0.3833, 0.4345, 0.3733, 0.8125, 0.6357, 0.7812, 0.6357, 0.7812, 1.0, 0.8125, 1.0, 0.4345, 0.3733, 0.4496, 0.3833, 0.4717, 0.3418, 0.455, 0.3349, 0.7776, 0.5, 0.7537, 0.5, 0.75, 0.6357, 0.75, 1.0, 0.7812, 1.0, 0.7812, 0.6357, 0.455, 0.3349, 0.4717, 0.3418, 0.4854, 0.2968, 0.4677, 0.2933, 0.09375, 0.6357, 0.0625, 0.6357, 0.0625, 1.0, 0.09375, 1.0, 0.4677, 0.2933, 0.4854, 0.2968, 0.49, 0.25, 0.4719, 0.25, 0.99, 0.25, 0.99, 0.25, 0.9719, 0.25, 0.9719, 0.25, 0.9844, 0.25, 0.4719, 0.25, 0.49, 0.25, 0.4854, 0.2032, 0.4677, 0.2067, 0.6875, 0.6357, 0.6562, 0.6357, 0.6562, 1.0, 0.6875, 1.0, 0.4677, 0.2067, 0.4854, 0.2032, 0.4717, 0.1582, 0.455, 0.1651, 0.6526, 0.5, 0.6287, 0.5, 0.625, 0.6357, 0.625, 1.0, 0.6562, 1.0, 0.6562, 0.6357, 0.455, 0.1651, 0.4717, 0.1582, 0.4496, 0.1167, 0.4345, 0.1267, 0.5323, 0.2067, 0.5323, 0.2067, 0.5146, 0.2032, 0.5146, 0.2032, 0.5201, 0.2043, 0.4345, 0.1267, 0.4496, 0.1167, 0.4197, 0.08029, 0.4069, 0.09307, 0.9197, 0.08029, 0.9197, 0.08029, 0.9069, 0.09307, 0.9069, 0.09307, 0.9158, 0.08423, 0.4069, 0.09307, 0.4197, 0.08029, 0.3833, 0.05045, 0.3733, 0.06547, 0.5625, 0.6357, 0.5312, 0.6357, 0.5312, 1.0, 0.5625, 1.0, 0.3733, 0.06547, 0.3833, 0.05045, 0.3418, 0.02827, 0.3349, 0.04496, 0.5276, 0.5, 0.5037, 0.5, 0.5, 0.6357, 0.5, 1.0, 0.5312, 1.0, 0.5312, 0.6357, 0.3349, 0.04496, 0.3418, 0.02827, 0.2968, 0.01461, 0.2933, 0.03233, 0.0, 0.0, 0.0, 0.0, 0.0, 0.0, 0.0, 0.0, 0.2933, 0.03233, 0.2968, 0.01461, 0.25, 0.01, 0.25, 0.02807, 0.75, 0.01, 0.75, 0.01, 0.75, 0.02807, 0.75, 0.02807, 0.75, 0.01556, 0.25, 0.02807, 0.25, 0.01, 0.2032, 0.01461, 0.2067, 0.03233, 0.4375, 0.6357, 0.4062, 0.6357, 0.4062, 1.0, 0.4375, 1.0, 0.2067, 0.03233, 0.2032, 0.01461, 0.1582, 0.02827, 0.1651, 0.04496, 0.4026, 0.5, 0.3787, 0.5, 0.375, 0.6357, 0.375, 1.0, 0.4062, 1.0, 0.4062, 0.6357, 0.1651, 0.04496, 0.1582, 0.02827, 0.1167, 0.05045, 0.1267, 0.06547, 0.1267, 0.06547, 0.1167, 0.05045, 0.08029, 0.08029, 0.09307, 0.09307, 0.5803, 0.08029, 0.5803, 0.08029, 0.5931, 0.09307, 0.5931, 0.09307, 0.5842, 0.08423, 0.09307, 0.09307, 0.08029, 0.08029, 0.05045, 0.1167, 0.06547, 0.1267, 0.3125, 0.6357, 0.2812, 0.6357, 0.2812, 1.0, 0.3125, 1.0, 0.06547, 0.1267, 0.05045, 0.1167, 0.02827, 0.1582, 0.04496, 0.1651, 0.2776, 0.5, 0.2537, 0.5, 0.25, 0.6357, 0.25, 1.0, 0.2812, 1.0, 0.2812, 0.6357, 0.04496, 0.1651, 0.02827, 0.1582, 0.01461, 0.2032, 0.03233, 0.2067, 0.3438, 0.6357, 0.3125, 0.6357, 0.3125, 1.0, 0.3438, 1.0, 0.03233, 0.2067, 0.01461, 0.2032, 0.01, 0.25, 0.02807, 0.25, 0.51, 0.25, 0.51, 0.25, 0.5281, 0.25, 0.5281, 0.25, 0.5156, 0.25, 0.02807, 0.25, 0.01, 0.25, 0.01461, 0.2968, 0.03233, 0.2933, 0.1875, 0.6357, 0.1562, 0.6357, 0.1562, 1.0, 0.1875, 1.0, 0.03233, 0.2933, 0.01461, 0.2968, 0.02827, 0.3418, 0.04496, 0.3349, 0.1526, 0.5, 0.1287, 0.5, 0.125, 0.6357, 0.125, 1.0, 0.1562, 1.0, 0.1562, 0.6357, 0.04496, 0.3349, 0.02827, 0.3418, 0.05045, 0.3833, 0.06547, 0.3733, 0.8438, 0.6357, 0.8125, 0.6357, 0.8125, 1.0, 0.8438, 1.0, 0.06547, 0.3733, 0.05045, 0.3833, 0.08029, 0.4197, 0.09307, 0.4069, 0.5803, 0.4197, 0.5803, 0.4197, 0.5931, 0.4069, 0.5931, 0.4069, 0.5842, 0.4158, 0.09307, 0.4069, 0.08029, 0.4197, 0.1167, 0.4496, 0.1267, 0.4345, 0.0625, 0.6357, 0.03125, 0.6357, 0.03125, 1.0, 0.0625, 1.0, 0.1267, 0.4345, 0.1167, 0.4496, 0.1582, 0.4717, 0.1651, 0.455, 0.7067, 0.4677, 0.7067, 0.4677, 0.7032, 0.4854, 0.7032, 0.4854, 0.7043, 0.4799, 0.1651, 0.455, 0.1582, 0.4717, 0.2032, 0.4854, 0.2067, 0.4677, 0.7933, 0.03233, 0.7933, 0.03233, 0.7968, 0.01461, 0.7968, 0.01461, 0.7957, 0.02007, 0.2067, 0.4677, 0.2032, 0.4854, 0.25, 0.49, 0.25, 0.4719, 0.0, 0.0, 0.0, 0.0, 0.0, 0.0, 0.0, 0.0, 0.0, 0.0, 0.0, 0.0, 0.0, 0.0, 0.0, 0.0, 0.0, 0.0, 0.0, 0.0, 0.0, 0.0, 0.0, 0.0, 0.0, 0.0, 0.0, 0.0, 0.0, 0.0, 0.0, 0.0, 0.0, 0.0, 0.0, 0.0, 0.0, 0.0, 0.0, 0.0, 0.0, 0.0, 0.0, 0.0, 0.0, 0.0, 0.0, 0.0, 0.0, 0.0, 0.0, 0.0, 0.0, 0.0, 0.0, 0.0, 0.0, 0.0, 0.0, 0.0, 0.0, 0.0, 0.0, 0.0, 0.0, 0.0, 0.0, 0.0, 0.0, 0.0, 0.0, 0.0, 0.0, 0.0, 0.0, 0.0, 0.0, 0.0, 0.0, 0.0, 0.0, 0.0, 0.0, 0.0, 0.0, 0.0, 0.0, 0.0, 0.0, 0.0, 0.0, 0.0, 0.0, 0.0, 0.0, 0.0, 0.0, 0.0, 0.0, 0.0, 0.0, 0.0, 0.0, 0.0, 0.0, 0.0, 0.0, 0.0, 0.0, 0.0, 0.0, 0.0, 0.0, 0.0, 0.0, 0.0, 0.0, 0.0, 0.0, 0.0, 0.0, 0.0, 0.0, 0.0, 0.0, 0.0, 0.0, 0.0, 0.0, 0.0, 0.0, 0.0, 0.0, 0.0, 0.0, 0.0, 0.0, 0.0, 0.0, 0.0, 0.0, 0.0, 0.0, 0.0, 0.0, 0.0, 0.0, 0.0, 0.0, 0.0, 0.0, 0.0, 0.0, 0.0, 0.0, 0.0, 0.0, 0.0, 0.0, 0.0, 0.0, 0.0, 0.0, 0.0, 0.0, 0.0, 0.0, 0.0, 0.0, 0.0, 0.0, 0.0, 0.0, 0.0, 0.0, 0.0, 0.0, 0.0, 0.0, 0.0, 0.0, 0.0, 0.0, 0.0, 0.0, 0.0, 0.0, 0.0, 0.0, 0.0, 0.0, 0.0, 0.0, 0.0, 0.0, 0.0, 0.0, 0.0, 0.0, 0.0, 0.0, 0.0, 0.0, 0.0, 0.0, 0.0, 0.0, 0.0, 0.0, 0.0, 0.0, 0.0, 0.0, 0.0, 0.0, 0.0, 0.0, 0.0, 0.0, 0.0, 0.0, 0.0, 0.0, 0.0, 0.875, 0.6357, 0.8438, 0.6357, 0.8438, 1.0, 0.875, 1.0, 0.75, 0.6357, 0.7188, 0.6357, 0.7188, 1.0, 0.75, 1.0, 0.625, 0.6357, 0.5938, 0.6357, 0.5938, 1.0, 0.625, 1.0, 0.5, 0.6357, 0.4688, 0.6357, 0.4688, 1.0, 0.5, 1.0, 0.375, 0.6357, 0.3438, 0.6357, 0.3438, 1.0, 0.375, 1.0, 0.25, 0.6357, 0.2188, 0.6357, 0.2188, 1.0, 0.25, 1.0, 0.125, 0.6357, 0.09375, 0.6357, 0.09375, 1.0, 0.125, 1.0, 0.0, 0.0, 0.0, 0.0, 0.0, 0.0, 0.0, 0.0, 0.0, 0.0, 0.0, 0.0, 0.0, 0.0, 0.0, 0.0, 0.7462, 0.4754, 0.7462, 0.4858, 0.7077, 0.482, 0.7098, 0.4718, 0.9688, 0.6357, 0.9375, 0.6357, 0.9375, 1.0, 0.9688, 1.0, 0.5879, 0.4067, 0.5806, 0.414, 0.5561, 0.3842, 0.5647, 0.3784, 0.9345, 0.1267, 0.9345, 0.1267, 0.9496, 0.1167, 0.9496, 0.1167, 0.9449, 0.1198, 0.4688, 0.6357, 0.4375, 0.6357, 0.4375, 1.0, 0.4688, 1.0, 0.0, 0.0, 0.0, 0.0, 0.0, 0.0, 0.0, 0.0, 0.0, 0.0, 0.0, 0.0, 0.0, 0.0, 0.0, 0.0, 0.5246, 0.2462, 0.5142, 0.2462, 0.518, 0.2077, 0.5282, 0.2098, 0.6267, 0.06547, 0.6267, 0.06547, 0.6167, 0.05045, 0.6167, 0.05045, 0.6198, 0.05507, 0.5933, 0.08793, 0.586, 0.08057, 0.6158, 0.05607, 0.6216, 0.06472, 0.2188, 0.6357, 0.1875, 0.6357, 0.1875, 1.0, 0.2188, 1.0, 0.8733, 0.4345, 0.8733, 0.4345, 0.8833, 0.4496, 0.8833, 0.4496, 0.8802, 0.4449, 0.0, 0.0, 0.0, 0.0, 0.0, 0.0, 0.0, 0.0, 0.7538, 0.02461, 0.7538, 0.01421, 0.7923, 0.018, 0.7902, 0.0282, 0.5655, 0.3733, 0.5655, 0.3733, 0.5504, 0.3833, 0.5504, 0.3833, 0.5551, 0.3802, 0.9121, 0.09332, 0.9194, 0.08597, 0.9439, 0.1158, 0.9353, 0.1216, 0.9677, 0.2933, 0.9677, 0.2933, 0.9854, 0.2968, 0.9854, 0.2968, 0.9799, 0.2957, 0.03125, 0.5, 0.03125, 0.5, 0.0, 0.5, 0.0, 0.5, 0.003678, 0.5, 0.02757, 0.5, 0.5938, 0.6357, 0.5625, 0.6357, 0.5625, 1.0, 0.5938, 1.0, 0.0, 0.0, 0.0, 0.0, 0.0, 0.0, 0.0, 0.0, 0.0, 0.0, 0.0, 0.0, 0.0, 0.0, 0.0, 0.0, 0.9754, 0.2538, 0.9858, 0.2538, 0.982, 0.2923, 0.9718, 0.2902, 0.8833, 0.4496, 0.8842, 0.4439, 0.914, 0.4194, 0.9197, 0.4197, 0.9854, 0.2968, 0.982, 0.2923, 0.9858, 0.2538, 0.99, 0.25, 0.9496, 0.1167, 0.9439, 0.1158, 0.9194, 0.08597, 0.9197, 0.08029, 0.7968, 0.01461, 0.7923, 0.018, 0.7538, 0.01421, 0.75, 0.01, 0.6167, 0.05045, 0.6158, 0.05607, 0.586, 0.08057, 0.5803, 0.08029, 0.5146, 0.2032, 0.518, 0.2077, 0.5142, 0.2462, 0.51, 0.25, 0.5504, 0.3833, 0.5561, 0.3842, 0.5806, 0.414, 0.5803, 0.4197, 0.7032, 0.4854, 0.7077, 0.482, 0.7462, 0.4858, 0.75, 0.49, 0.8784, 0.4353, 0.8733, 0.4345, 0.9069, 0.4069, 0.9067, 0.4121, 0.9718, 0.2902, 0.9677, 0.2933, 0.9719, 0.25, 0.9754, 0.2538, 0.9353, 0.1216, 0.9345, 0.1267, 0.9069, 0.09307, 0.9121, 0.09332, 0.7902, 0.0282, 0.7933, 0.03233, 0.75, 0.02807, 0.7538, 0.02461, 0.6216, 0.06472, 0.6267, 0.06547, 0.5931, 0.09307, 0.5933, 0.08793, 0.5282, 0.2098, 0.5323, 0.2067, 0.5281, 0.25, 0.5246, 0.2462, 0.5647, 0.3784, 0.5655, 0.3733, 0.5931, 0.4069, 0.5879, 0.4067, 0.7098, 0.4718, 0.7067, 0.4677, 0.75, 0.4719, 0.7462, 0.4754, 0.7462, 0.4754, 0.75, 0.4719, 0.75, 0.49, 0.7462, 0.4858, 0.8842, 0.4439, 0.8833, 0.4496, 0.8733, 0.4345, 0.8784, 0.4353, 0.9197, 0.4197, 0.914, 0.4194, 0.9067, 0.4121, 0.9069, 0.4069, 0.982, 0.2923, 0.9854, 0.2968, 0.9677, 0.2933, 0.9718, 0.2902, 0.99, 0.25, 0.9858, 0.2538, 0.9754, 0.2538, 0.9719, 0.25, 0.9439, 0.1158, 0.9496, 0.1167, 0.9345, 0.1267, 0.9353, 0.1216, 0.9197, 0.08029, 0.9194, 0.08597, 0.9121, 0.09332, 0.9069, 0.09307, 0.7923, 0.018, 0.7968, 0.01461, 0.7933, 0.03233, 0.7902, 0.0282, 0.75, 0.01, 0.7538, 0.01421, 0.7538, 0.02461, 0.75, 0.02807, 0.6158, 0.05607, 0.6167, 0.05045, 0.6267, 0.06547, 0.6216, 0.06472, 0.5803, 0.08029, 0.586, 0.08057, 0.5933, 0.08793, 0.5931, 0.09307, 0.518, 0.2077, 0.5146, 0.2032, 0.5323, 0.2067, 0.5282, 0.2098, 0.51, 0.25, 0.5142, 0.2462, 0.5246, 0.2462, 0.5281, 0.25, 0.5561, 0.3842, 0.5504, 0.3833, 0.5655, 0.3733, 0.5647, 0.3784, 0.5803, 0.4197, 0.5806, 0.414, 0.5879, 0.4067, 0.5931, 0.4069, 0.7077, 0.482, 0.7032, 0.4854, 0.7067, 0.4677, 0.7098, 0.4718, 0.9067, 0.4121, 0.914, 0.4194, 0.8842, 0.4439, 0.8784, 0.4353, 0.75, 0.49, 0.75, 0.4895, 0.75, 0.49, 0.75, 0.4844, 0.8802, 0.4449, 0.8833, 0.4496, 0.883, 0.4491, 0.8833, 0.4496, 0.9197, 0.4197, 0.9193, 0.4193, 0.9197, 0.4197, 0.9158, 0.4158, 0.9799, 0.2957, 0.9854, 0.2968, 0.9849, 0.2967, 0.9854, 0.2968, 0.99, 0.25, 0.9895, 0.25, 0.99, 0.25, 0.9844, 0.25, 0.9449, 0.1198, 0.9496, 0.1167, 0.9491, 0.117, 0.9496, 0.1167, 0.9197, 0.08029, 0.9193, 0.08068, 0.9197, 0.08029, 0.9158, 0.08423, 0.7957, 0.02007, 0.7968, 0.01461, 0.7967, 0.01514, 0.7968, 0.01461, 0.75, 0.01, 0.75, 0.01054, 0.75, 0.01, 0.75, 0.01556, 0.6198, 0.05507, 0.6167, 0.05045, 0.617, 0.0509, 0.6167, 0.05045, 0.5803, 0.08029, 0.5807, 0.08068, 0.5803, 0.08029, 0.5842, 0.08423, 0.5201, 0.2043, 0.5146, 0.2032, 0.5151, 0.2033, 0.5146, 0.2032, 0.51, 0.25, 0.5105, 0.25, 0.51, 0.25, 0.5156, 0.25, 0.5551, 0.3802, 0.5504, 0.3833, 0.5509, 0.383, 0.5504, 0.3833, 0.5803, 0.4197, 0.5807, 0.4193, 0.5803, 0.4197, 0.5842, 0.4158, 0.7043, 0.4799, 0.7032, 0.4854, 0.7033, 0.4849, 0.7032, 0.4854, 0.75, 0.49, 0.75, 0.4844, 0.7957, 0.4799, 0.7968, 0.4854, 0.7968, 0.4854, 0.7957, 0.4799, 0.8397, 0.4666, 0.8418, 0.4717, 0.8418, 0.4717, 0.8397, 0.4666, 0.8802, 0.4449, 0.8833, 0.4496, 0.9197, 0.4197, 0.9158, 0.4158, 0.9449, 0.3802, 0.9496, 0.3833, 0.9496, 0.3833, 0.9449, 0.3802, 0.9666, 0.3397, 0.9717, 0.3418, 0.9717, 0.3418, 0.9666, 0.3397, 0.9799, 0.2957, 0.9854, 0.2968, 0.99, 0.25, 0.9844, 0.25, 0.9799, 0.2043, 0.9854, 0.2032, 0.9854, 0.2032, 0.9799, 0.2043, 0.9666, 0.1603, 0.9717, 0.1582, 0.9717, 0.1582, 0.9666, 0.1603, 0.9449, 0.1198, 0.9496, 0.1167, 0.9197, 0.08029, 0.9158, 0.08423, 0.8802, 0.05507, 0.8833, 0.05045, 0.8833, 0.05045, 0.8802, 0.05507, 0.8397, 0.03341, 0.8418, 0.02827, 0.8418, 0.02827, 0.8397, 0.03341, 0.7957, 0.02007, 0.7968, 0.01461, 0.75, 0.01, 0.75, 0.01556, 0.7043, 0.02007, 0.7032, 0.01461, 0.7032, 0.01461, 0.7043, 0.02007, 0.6603, 0.03341, 0.6582, 0.02827, 0.6582, 0.02827, 0.6603, 0.03341, 0.6198, 0.05507, 0.6167, 0.05045, 0.5803, 0.08029, 0.5842, 0.08423, 0.5551, 0.1198, 0.5504, 0.1167, 0.5504, 0.1167, 0.5551, 0.1198, 0.5334, 0.1603, 0.5283, 0.1582, 0.5283, 0.1582, 0.5334, 0.1603, 0.5201, 0.2043, 0.5146, 0.2032, 0.51, 0.25, 0.5156, 0.25, 0.5201, 0.2957, 0.5146, 0.2968, 0.5146, 0.2968, 0.5201, 0.2957, 0.5334, 0.3397, 0.5283, 0.3418, 0.5283, 0.3418, 0.5334, 0.3397, 0.5551, 0.3802, 0.5504, 0.3833, 0.5803, 0.4197, 0.5842, 0.4158, 0.6198, 0.4449, 0.6167, 0.4496, 0.6167, 0.4496, 0.6198, 0.4449, 0.6603, 0.4666, 0.6582, 0.4717, 0.6582, 0.4717, 0.6603, 0.4666, 0.7043, 0.4799, 0.7032, 0.4854, 0.7933, 0.4677, 0.7957, 0.4799, 0.75, 0.4844, 0.75, 0.4719, 0.0, 0.0, 0.0, 0.0, 0.0, 0.0, 0.0, 0.0, 0.0, 0.0, 0.0, 0.0, 0.0, 0.0, 0.0, 0.0, 0.0, 0.0, 0.0, 0.0, 0.0, 0.0, 0.0, 0.0, 0.0, 0.0, 0.0, 0.0, 0.0, 0.0, 0.0, 0.0, 0.0, 0.0, 0.0, 0.0, 0.0, 0.0, 0.0, 0.0, 0.0, 0.0, 0.0, 0.0, 0.0, 0.0, 0.0, 0.0, 0.0, 0.0, 0.0, 0.0, 0.0, 0.0, 0.0, 0.0, 0.0, 0.0, 0.0, 0.0, 0.0, 0.0, 0.0, 0.0, 0.0, 0.0, 0.0, 0.0, 0.0, 0.0, 0.0, 0.0, 0.0, 0.0, 0.0, 0.0, 0.0, 0.0, 0.0, 0.0, 0.0, 0.0, 0.0, 0.0, 0.0, 0.0, 0.0, 0.0, 0.0, 0.0, 0.0, 0.0, 0.0, 0.0, 0.0, 0.0, 0.0, 0.0, 0.0, 0.0, 0.0, 0.0, 0.0, 0.0, 0.0, 0.0, 0.0, 0.0, 0.0, 0.0, 0.0, 0.0, 0.0, 0.0, 0.0, 0.0, 0.0, 0.0, 0.0, 0.0, 0.0, 0.0, 0.0, 0.0, 0.0, 0.0, 0.0, 0.0, 0.0, 0.0, 0.0, 0.0, 0.0, 0.0, 0.0, 0.0, 0.0, 0.0, 0.0, 0.0, 0.0, 0.0, 0.0, 0.0, 0.0, 0.0, 0.0, 0.0, 0.0, 0.0, 0.0, 0.0, 0.0, 0.0, 0.0, 0.0, 0.0, 0.0, 0.0, 0.0, 0.0, 0.0, 0.0, 0.0, 0.0, 0.0, 0.0, 0.0, 0.0, 0.0, 0.0, 0.0, 0.0, 0.0, 0.0, 0.0, 0.0, 0.0, 0.0, 0.0, 0.0, 0.0, 0.0, 0.0, 0.0, 0.0, 0.0, 0.0, 0.0, 0.0, 0.0, 0.0, 0.0, 0.0, 0.0, 0.0, 0.0, 0.0, 0.0, 0.0, 0.0, 0.0, 0.0, 0.0, 0.0, 0.0, 0.0, 0.0, 0.0, 0.0, 0.0, 0.0, 0.0, 0.0, 0.0, 0.0, 0.0, 0.0, 0.0, 0.0, 0.0, 0.0, 0.0, 0.0, 0.0, 0.0, 0.0, 0.0, 0.0, 0.0, 0.0, 0.0, 0.0, 0.0, 0.0, 0.0, 0.0, 0.0, 0.0, 0.0, 0.0, 0.0, 0.0, 0.0, 0.0, 0.0, 0.0, 0.0, 0.0, 0.0, 0.0, 0.0, 0.0, 0.0, 0.0, 0.0, 0.0, 0.0, 0.0, 0.0, 0.0, 0.0, 0.0, 0.0, 0.0, 0.0, 0.0, 0.0, 0.0, 0.0, 0.0, 0.0, 0.0, 0.0, 0.0, 0.0, 0.0, 0.0, 0.0, 0.0, 0.0, 0.0, 0.0, 0.0, 0.0, 0.0, 0.0, 0.0, 0.0, 0.0, 0.0, 0.0, 0.0, 0.0, 0.0, 0.0, 0.0, 0.0, 0.0, 0.0, 0.0, 0.0, 0.0, 0.0, 0.0, 0.0, 0.0, 0.0, 0.0, 0.0, 0.0, 0.0, 0.0, 0.0, 0.0, 0.0, 0.0, 0.0, 0.0, 0.0, 0.0, 0.0, 0.0, 0.0, 0.0, 0.0, 0.0, 0.0, 0.0, 0.0, 0.0, 0.0, 0.0, 0.0, 0.0, 0.0, 0.0, 0.0, 0.0, 0.0, 0.0, 0.0, 0.0, 0.0, 0.0, 0.0, 0.0, 0.0, 0.0, 0.0, 0.0, 0.0, 0.0, 0.0, 0.0, 0.0, 0.0, 0.0, 0.0, 0.0, 0.0, 0.0, 0.0, 0.0, 0.0, 0.0, 0.0, 0.0, 0.0, 0.0, 0.0, 0.0, 0.0, 0.0, 0.0, 0.0, 0.0, 0.0, 0.0, 0.0, 0.0, 0.0, 0.0, 0.0, 0.0, 0.0, 0.0, 0.0, 0.0, 0.0, 0.0, 0.0, 0.0, 0.0, 0.0, 0.0, 0.0, 0.0, 0.0, 0.0])
me_cylinder.update()

# ---- objects
ob_cylinder = bpy.data.objects.new('Cylinder', me_cylinder)

# ---- transforms, parenting, visibility, modifiers, constraints
ob_cylinder.location = (0.0, 0.0, 0.0)

# ---- collection membership
col_collection.objects.link(ob_cylinder)

# ---- scene / render settings (as saved in the file)
scene.frame_start = 1; scene.frame_end = 250; scene.frame_set(1)
scene.render.engine = 'BLENDER_EEVEE_NEXT'
bpy.context.view_layer.update()

# ---- added for rendering (the .blend has no active camera and no usable light): camera, sun
cam_auto = bpy.data.cameras.new('AutoCamera')
cam_auto.lens = 50.0
cam_auto.sensor_width = 36.0
cam_auto.clip_end = 1000.0
ob_auto_camera = bpy.data.objects.new('AutoCamera', cam_auto)
scene.collection.objects.link(ob_auto_camera)
ob_auto_camera.location = (3.34875, -4.0185, 2.96561)
ob_auto_camera.rotation_euler = (1.09748, -7.21219e-08, 0.694738)
scene.camera = ob_auto_camera
light_auto_sun = bpy.data.lights.new('AutoSun', 'SUN')
light_auto_sun.energy = 3.0
light_auto_sun.angle = 0.0523599
ob_auto_sun = bpy.data.objects.new('AutoSun', light_auto_sun)
scene.collection.objects.link(ob_auto_sun)
ob_auto_sun.rotation_euler = (0.872665, 0.174533, 0.523599)
bpy.context.view_layer.update()
